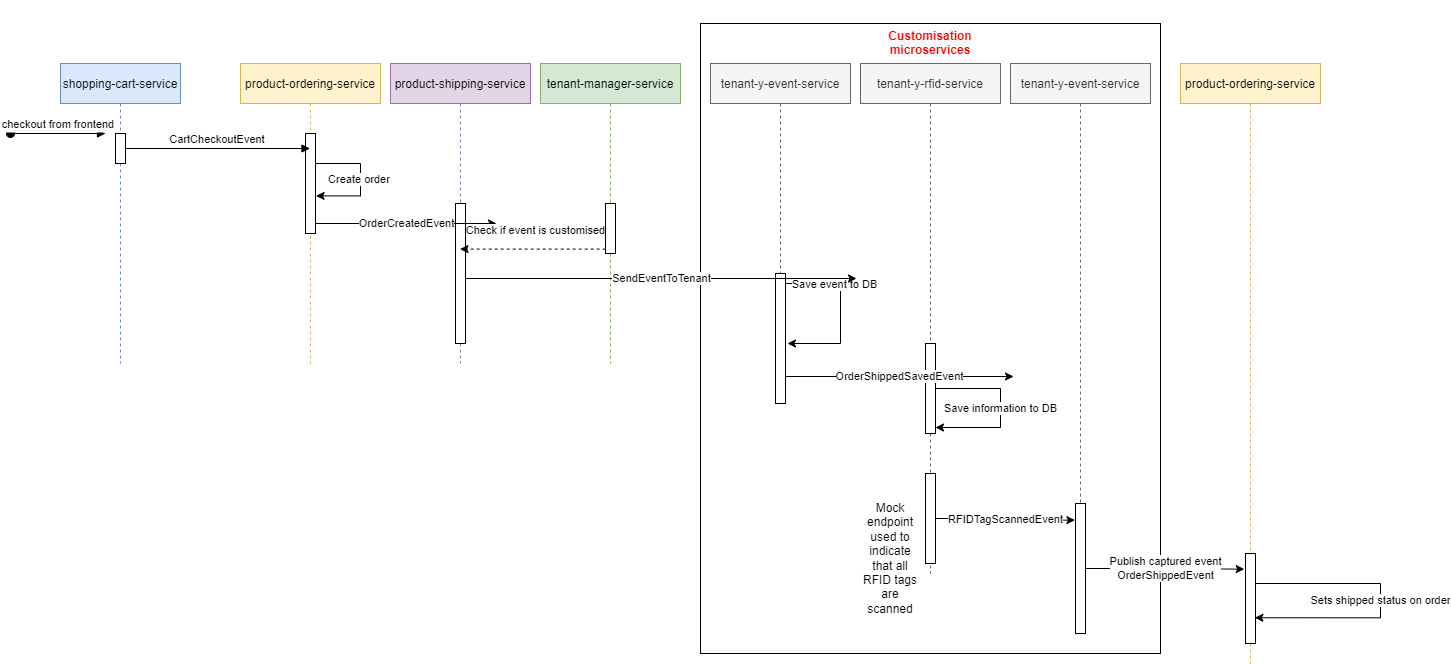

The diagram above was exported from draw.io. Its source (the exported page's mxGraphModel, read from the mxfile embedded in the PNG):
<mxGraphModel dx="1220" dy="1055" grid="1" gridSize="10" guides="1" tooltips="1" connect="1" arrows="1" fold="1" page="1" pageScale="1" pageWidth="850" pageHeight="1100" math="0" shadow="0">
  <root>
    <mxCell id="0" />
    <mxCell id="1" parent="0" />
    <mxCell id="VXvUZ_Hy5T3e3sMOC21e-28" value="" style="rounded=0;whiteSpace=wrap;html=1;" parent="1" vertex="1">
      <mxGeometry x="760" y="40" width="460" height="630" as="geometry" />
    </mxCell>
    <mxCell id="3nuBFxr9cyL0pnOWT2aG-1" value="shopping-cart-service" style="shape=umlLifeline;perimeter=lifelinePerimeter;container=1;collapsible=0;recursiveResize=0;rounded=0;shadow=0;strokeWidth=1;fillColor=#dae8fc;strokeColor=#6c8ebf;" parent="1" vertex="1">
      <mxGeometry x="120" y="80" width="120" height="300" as="geometry" />
    </mxCell>
    <mxCell id="FsCnWQbSZZPhWYWXNDFb-1" value="" style="html=1;points=[];perimeter=orthogonalPerimeter;" parent="3nuBFxr9cyL0pnOWT2aG-1" vertex="1">
      <mxGeometry x="55" y="70" width="10" height="30" as="geometry" />
    </mxCell>
    <mxCell id="3nuBFxr9cyL0pnOWT2aG-5" value="product-ordering-service" style="shape=umlLifeline;perimeter=lifelinePerimeter;container=1;collapsible=0;recursiveResize=0;rounded=0;shadow=0;strokeWidth=1;fillColor=#fff2cc;strokeColor=#d6b656;" parent="1" vertex="1">
      <mxGeometry x="300" y="80" width="140" height="300" as="geometry" />
    </mxCell>
    <mxCell id="FsCnWQbSZZPhWYWXNDFb-2" value="" style="html=1;points=[];perimeter=orthogonalPerimeter;" parent="3nuBFxr9cyL0pnOWT2aG-5" vertex="1">
      <mxGeometry x="65" y="70" width="10" height="100" as="geometry" />
    </mxCell>
    <mxCell id="FsCnWQbSZZPhWYWXNDFb-4" value="Create order&amp;nbsp;" style="edgeStyle=orthogonalEdgeStyle;rounded=0;orthogonalLoop=1;jettySize=auto;html=1;entryX=1.057;entryY=0.624;entryDx=0;entryDy=0;entryPerimeter=0;" parent="3nuBFxr9cyL0pnOWT2aG-5" source="FsCnWQbSZZPhWYWXNDFb-2" target="FsCnWQbSZZPhWYWXNDFb-2" edge="1">
      <mxGeometry relative="1" as="geometry">
        <mxPoint x="170" y="110" as="targetPoint" />
        <Array as="points">
          <mxPoint x="120" y="100" />
          <mxPoint x="120" y="132" />
        </Array>
      </mxGeometry>
    </mxCell>
    <mxCell id="3nuBFxr9cyL0pnOWT2aG-8" value="CartCheckoutEvent" style="verticalAlign=bottom;endArrow=block;shadow=0;strokeWidth=1;" parent="1" source="FsCnWQbSZZPhWYWXNDFb-1" target="3nuBFxr9cyL0pnOWT2aG-5" edge="1">
      <mxGeometry relative="1" as="geometry">
        <mxPoint x="180" y="160" as="sourcePoint" />
        <mxPoint x="345" y="160.0000000000001" as="targetPoint" />
      </mxGeometry>
    </mxCell>
    <mxCell id="3nuBFxr9cyL0pnOWT2aG-3" value="checkout from frontend" style="verticalAlign=bottom;startArrow=oval;endArrow=block;startSize=8;shadow=0;strokeWidth=1;" parent="1" edge="1">
      <mxGeometry relative="1" as="geometry">
        <mxPoint x="70" y="150" as="sourcePoint" />
        <mxPoint x="165" y="150" as="targetPoint" />
      </mxGeometry>
    </mxCell>
    <mxCell id="FsCnWQbSZZPhWYWXNDFb-6" value="product-shipping-service" style="shape=umlLifeline;perimeter=lifelinePerimeter;container=1;collapsible=0;recursiveResize=0;rounded=0;shadow=0;strokeWidth=1;fillColor=#e1d5e7;strokeColor=#9673a6;" parent="1" vertex="1">
      <mxGeometry x="450" y="80" width="140" height="300" as="geometry" />
    </mxCell>
    <mxCell id="FsCnWQbSZZPhWYWXNDFb-7" value="" style="html=1;points=[];perimeter=orthogonalPerimeter;" parent="FsCnWQbSZZPhWYWXNDFb-6" vertex="1">
      <mxGeometry x="65" y="140" width="10" height="140" as="geometry" />
    </mxCell>
    <mxCell id="FsCnWQbSZZPhWYWXNDFb-9" value="OrderCreatedEvent" style="edgeStyle=orthogonalEdgeStyle;rounded=0;orthogonalLoop=1;jettySize=auto;html=1;" parent="1" source="FsCnWQbSZZPhWYWXNDFb-2" edge="1">
      <mxGeometry relative="1" as="geometry">
        <Array as="points">
          <mxPoint x="420" y="240" />
          <mxPoint x="420" y="240" />
        </Array>
        <mxPoint x="556" y="240" as="targetPoint" />
      </mxGeometry>
    </mxCell>
    <mxCell id="FsCnWQbSZZPhWYWXNDFb-10" value="product-ordering-service" style="shape=umlLifeline;perimeter=lifelinePerimeter;container=1;collapsible=0;recursiveResize=0;rounded=0;shadow=0;strokeWidth=1;fillColor=#fff2cc;strokeColor=#d6b656;" parent="1" vertex="1">
      <mxGeometry x="1240" y="80" width="140" height="600" as="geometry" />
    </mxCell>
    <mxCell id="FsCnWQbSZZPhWYWXNDFb-13" value="" style="html=1;points=[];perimeter=orthogonalPerimeter;" parent="FsCnWQbSZZPhWYWXNDFb-10" vertex="1">
      <mxGeometry x="65" y="490" width="10" height="90" as="geometry" />
    </mxCell>
    <mxCell id="VXvUZ_Hy5T3e3sMOC21e-30" value="Sets shipped status on order" style="edgeStyle=orthogonalEdgeStyle;rounded=0;orthogonalLoop=1;jettySize=auto;html=1;entryX=0.941;entryY=0.714;entryDx=0;entryDy=0;entryPerimeter=0;" parent="FsCnWQbSZZPhWYWXNDFb-10" source="FsCnWQbSZZPhWYWXNDFb-13" target="FsCnWQbSZZPhWYWXNDFb-13" edge="1">
      <mxGeometry relative="1" as="geometry">
        <Array as="points">
          <mxPoint x="200" y="520" />
          <mxPoint x="200" y="554" />
        </Array>
      </mxGeometry>
    </mxCell>
    <mxCell id="VXvUZ_Hy5T3e3sMOC21e-1" value="tenant-manager-service" style="shape=umlLifeline;perimeter=lifelinePerimeter;container=1;collapsible=0;recursiveResize=0;rounded=0;shadow=0;strokeWidth=1;fillColor=#d5e8d4;strokeColor=#82b366;" parent="1" vertex="1">
      <mxGeometry x="600" y="80" width="140" height="300" as="geometry" />
    </mxCell>
    <mxCell id="VXvUZ_Hy5T3e3sMOC21e-2" value="" style="html=1;points=[];perimeter=orthogonalPerimeter;" parent="VXvUZ_Hy5T3e3sMOC21e-1" vertex="1">
      <mxGeometry x="65" y="140" width="10" height="50" as="geometry" />
    </mxCell>
    <mxCell id="VXvUZ_Hy5T3e3sMOC21e-3" value="Check if event is customised" style="edgeStyle=orthogonalEdgeStyle;rounded=0;orthogonalLoop=1;jettySize=auto;html=1;entryX=-0.1;entryY=0.5;entryDx=0;entryDy=0;entryPerimeter=0;exitX=0.971;exitY=0.19;exitDx=0;exitDy=0;exitPerimeter=0;" parent="1" source="FsCnWQbSZZPhWYWXNDFb-7" target="VXvUZ_Hy5T3e3sMOC21e-2" edge="1">
      <mxGeometry relative="1" as="geometry" />
    </mxCell>
    <mxCell id="VXvUZ_Hy5T3e3sMOC21e-6" value="" style="endArrow=classic;html=1;rounded=0;dashed=1;exitX=0.019;exitY=0.912;exitDx=0;exitDy=0;exitPerimeter=0;" parent="1" source="VXvUZ_Hy5T3e3sMOC21e-2" target="FsCnWQbSZZPhWYWXNDFb-6" edge="1">
      <mxGeometry width="50" height="50" relative="1" as="geometry">
        <mxPoint x="560" y="490" as="sourcePoint" />
        <mxPoint x="450" y="420" as="targetPoint" />
      </mxGeometry>
    </mxCell>
    <mxCell id="VXvUZ_Hy5T3e3sMOC21e-7" value="tenant-y-event-service" style="shape=umlLifeline;perimeter=lifelinePerimeter;container=1;collapsible=0;recursiveResize=0;rounded=0;shadow=0;strokeWidth=1;fillColor=#f5f5f5;strokeColor=#666666;fontColor=#333333;" parent="1" vertex="1">
      <mxGeometry x="770" y="80" width="140" height="340" as="geometry" />
    </mxCell>
    <mxCell id="VXvUZ_Hy5T3e3sMOC21e-8" value="" style="html=1;points=[];perimeter=orthogonalPerimeter;" parent="VXvUZ_Hy5T3e3sMOC21e-7" vertex="1">
      <mxGeometry x="65" y="210" width="10" height="130" as="geometry" />
    </mxCell>
    <mxCell id="VXvUZ_Hy5T3e3sMOC21e-11" style="edgeStyle=orthogonalEdgeStyle;rounded=0;orthogonalLoop=1;jettySize=auto;html=1;" parent="VXvUZ_Hy5T3e3sMOC21e-7" source="VXvUZ_Hy5T3e3sMOC21e-8" edge="1">
      <mxGeometry relative="1" as="geometry">
        <mxPoint x="77" y="280" as="targetPoint" />
        <Array as="points">
          <mxPoint x="130" y="220" />
          <mxPoint x="130" y="280" />
          <mxPoint x="77" y="280" />
        </Array>
      </mxGeometry>
    </mxCell>
    <mxCell id="VXvUZ_Hy5T3e3sMOC21e-12" value="Save event to DB" style="edgeLabel;html=1;align=center;verticalAlign=middle;resizable=0;points=[];" parent="VXvUZ_Hy5T3e3sMOC21e-11" vertex="1" connectable="0">
      <mxGeometry x="-0.4231" relative="1" as="geometry">
        <mxPoint as="offset" />
      </mxGeometry>
    </mxCell>
    <mxCell id="VXvUZ_Hy5T3e3sMOC21e-9" value="SendEventToTenant" style="edgeStyle=orthogonalEdgeStyle;rounded=0;orthogonalLoop=1;jettySize=auto;html=1;" parent="1" source="FsCnWQbSZZPhWYWXNDFb-7" edge="1">
      <mxGeometry relative="1" as="geometry">
        <mxPoint x="916" y="295" as="targetPoint" />
        <Array as="points">
          <mxPoint x="916" y="295" />
        </Array>
      </mxGeometry>
    </mxCell>
    <mxCell id="VXvUZ_Hy5T3e3sMOC21e-13" value="tenant-y-rfid-service" style="shape=umlLifeline;perimeter=lifelinePerimeter;container=1;collapsible=0;recursiveResize=0;rounded=0;shadow=0;strokeWidth=1;fillColor=#f5f5f5;strokeColor=#666666;fontColor=#333333;" parent="1" vertex="1">
      <mxGeometry x="920" y="80" width="140" height="510" as="geometry" />
    </mxCell>
    <mxCell id="VXvUZ_Hy5T3e3sMOC21e-14" value="" style="html=1;points=[];perimeter=orthogonalPerimeter;" parent="VXvUZ_Hy5T3e3sMOC21e-13" vertex="1">
      <mxGeometry x="65" y="280" width="10" height="90" as="geometry" />
    </mxCell>
    <mxCell id="VXvUZ_Hy5T3e3sMOC21e-18" value="Save information to DB" style="edgeStyle=orthogonalEdgeStyle;rounded=0;orthogonalLoop=1;jettySize=auto;html=1;" parent="VXvUZ_Hy5T3e3sMOC21e-13" source="VXvUZ_Hy5T3e3sMOC21e-14" edge="1">
      <mxGeometry relative="1" as="geometry">
        <mxPoint x="75" y="364" as="targetPoint" />
        <Array as="points">
          <mxPoint x="140" y="325" />
          <mxPoint x="140" y="364" />
          <mxPoint x="75" y="364" />
        </Array>
      </mxGeometry>
    </mxCell>
    <mxCell id="VXvUZ_Hy5T3e3sMOC21e-19" value="Mock endpoint used to indicate that all RFID tags are scanned" style="text;html=1;strokeColor=none;fillColor=none;align=center;verticalAlign=middle;whiteSpace=wrap;rounded=0;" parent="VXvUZ_Hy5T3e3sMOC21e-13" vertex="1">
      <mxGeometry y="480" width="60" height="30" as="geometry" />
    </mxCell>
    <mxCell id="VXvUZ_Hy5T3e3sMOC21e-20" value="" style="html=1;points=[];perimeter=orthogonalPerimeter;" parent="VXvUZ_Hy5T3e3sMOC21e-13" vertex="1">
      <mxGeometry x="65" y="410" width="10" height="90" as="geometry" />
    </mxCell>
    <mxCell id="VXvUZ_Hy5T3e3sMOC21e-17" value="OrderShippedSavedEvent" style="edgeStyle=orthogonalEdgeStyle;rounded=0;orthogonalLoop=1;jettySize=auto;html=1;" parent="1" source="VXvUZ_Hy5T3e3sMOC21e-8" edge="1">
      <mxGeometry relative="1" as="geometry">
        <mxPoint x="1073" y="393" as="targetPoint" />
        <Array as="points">
          <mxPoint x="970" y="393" />
          <mxPoint x="970" y="393" />
        </Array>
      </mxGeometry>
    </mxCell>
    <mxCell id="VXvUZ_Hy5T3e3sMOC21e-21" value="RFIDTagScannedEvent" style="edgeStyle=orthogonalEdgeStyle;rounded=0;orthogonalLoop=1;jettySize=auto;html=1;entryX=-0.059;entryY=0.128;entryDx=0;entryDy=0;entryPerimeter=0;" parent="1" source="VXvUZ_Hy5T3e3sMOC21e-20" target="VXvUZ_Hy5T3e3sMOC21e-23" edge="1">
      <mxGeometry relative="1" as="geometry">
        <mxPoint x="1230" y="535" as="targetPoint" />
      </mxGeometry>
    </mxCell>
    <mxCell id="VXvUZ_Hy5T3e3sMOC21e-22" value="tenant-y-event-service" style="shape=umlLifeline;perimeter=lifelinePerimeter;container=1;collapsible=0;recursiveResize=0;rounded=0;shadow=0;strokeWidth=1;fillColor=#f5f5f5;strokeColor=#666666;fontColor=#333333;" parent="1" vertex="1">
      <mxGeometry x="1070" y="80" width="140" height="570" as="geometry" />
    </mxCell>
    <mxCell id="VXvUZ_Hy5T3e3sMOC21e-23" value="" style="html=1;points=[];perimeter=orthogonalPerimeter;" parent="VXvUZ_Hy5T3e3sMOC21e-22" vertex="1">
      <mxGeometry x="65" y="440" width="10" height="130" as="geometry" />
    </mxCell>
    <mxCell id="VXvUZ_Hy5T3e3sMOC21e-26" value="Publish captured event&lt;br&gt;OrderShippedEvent" style="edgeStyle=orthogonalEdgeStyle;rounded=0;orthogonalLoop=1;jettySize=auto;html=1;entryX=-0.124;entryY=0.174;entryDx=0;entryDy=0;entryPerimeter=0;" parent="1" source="VXvUZ_Hy5T3e3sMOC21e-23" target="FsCnWQbSZZPhWYWXNDFb-13" edge="1">
      <mxGeometry relative="1" as="geometry" />
    </mxCell>
    <mxCell id="VXvUZ_Hy5T3e3sMOC21e-29" value="&lt;br&gt;&lt;br&gt;&lt;b style=&quot;color: rgb(255 , 0 , 0) ; font-family: &amp;#34;helvetica&amp;#34; ; font-size: 12px ; font-style: normal ; letter-spacing: normal ; text-align: center ; text-indent: 0px ; text-transform: none ; word-spacing: 0px ; background-color: rgb(248 , 249 , 250)&quot;&gt;Customisation microservices&lt;/b&gt;&lt;br&gt;" style="text;html=1;strokeColor=none;fillColor=none;align=center;verticalAlign=middle;whiteSpace=wrap;rounded=0;" parent="1" vertex="1">
      <mxGeometry x="960" y="30" width="60" height="30" as="geometry" />
    </mxCell>
  </root>
</mxGraphModel>